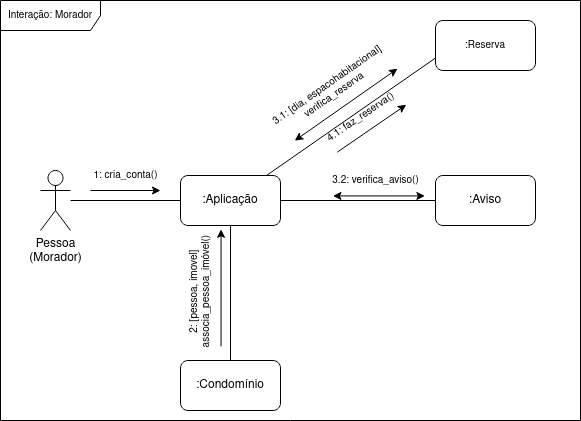

The diagram above was exported from draw.io. Its source (the exported page's mxGraphModel, read from the mxfile embedded in the PNG):
<mxGraphModel dx="423" dy="259" grid="1" gridSize="10" guides="1" tooltips="1" connect="1" arrows="1" fold="1" page="1" pageScale="1" pageWidth="850" pageHeight="1100" math="0" shadow="0">
  <root>
    <mxCell id="0" />
    <mxCell id="1" parent="0" />
    <mxCell id="w8PqV0Jygm3JfjPUomz8-38" value="Interação: Morador" style="shape=umlFrame;whiteSpace=wrap;html=1;fontSize=10;width=100;height=30;" vertex="1" parent="1">
      <mxGeometry x="40" y="450" width="580" height="420" as="geometry" />
    </mxCell>
    <mxCell id="w8PqV0Jygm3JfjPUomz8-11" style="edgeStyle=orthogonalEdgeStyle;rounded=0;orthogonalLoop=1;jettySize=auto;html=1;fontSize=10;endArrow=none;endFill=0;" edge="1" parent="1" source="w8PqV0Jygm3JfjPUomz8-3" target="w8PqV0Jygm3JfjPUomz8-5">
      <mxGeometry relative="1" as="geometry" />
    </mxCell>
    <mxCell id="w8PqV0Jygm3JfjPUomz8-3" value="&lt;div&gt;Pessoa&lt;/div&gt;&lt;div&gt;(Morador)&lt;br&gt;&lt;/div&gt;" style="shape=umlActor;verticalLabelPosition=bottom;verticalAlign=top;html=1;outlineConnect=0;" vertex="1" parent="1">
      <mxGeometry x="80" y="620" width="30" height="60" as="geometry" />
    </mxCell>
    <mxCell id="w8PqV0Jygm3JfjPUomz8-13" style="rounded=0;orthogonalLoop=1;jettySize=auto;html=1;entryX=0;entryY=0.75;entryDx=0;entryDy=0;fontSize=10;endArrow=none;endFill=0;" edge="1" parent="1" source="w8PqV0Jygm3JfjPUomz8-5" target="w8PqV0Jygm3JfjPUomz8-10">
      <mxGeometry relative="1" as="geometry" />
    </mxCell>
    <mxCell id="w8PqV0Jygm3JfjPUomz8-14" style="edgeStyle=none;rounded=0;orthogonalLoop=1;jettySize=auto;html=1;fontSize=10;endArrow=none;endFill=0;" edge="1" parent="1" source="w8PqV0Jygm3JfjPUomz8-5" target="w8PqV0Jygm3JfjPUomz8-8">
      <mxGeometry relative="1" as="geometry" />
    </mxCell>
    <mxCell id="w8PqV0Jygm3JfjPUomz8-16" style="edgeStyle=none;rounded=0;orthogonalLoop=1;jettySize=auto;html=1;fontSize=10;endArrow=none;endFill=0;" edge="1" parent="1" source="w8PqV0Jygm3JfjPUomz8-5" target="w8PqV0Jygm3JfjPUomz8-6">
      <mxGeometry relative="1" as="geometry" />
    </mxCell>
    <mxCell id="w8PqV0Jygm3JfjPUomz8-5" value=":Aplicação" style="rounded=1;whiteSpace=wrap;html=1;" vertex="1" parent="1">
      <mxGeometry x="220" y="625" width="100" height="50" as="geometry" />
    </mxCell>
    <mxCell id="w8PqV0Jygm3JfjPUomz8-6" value=":Condomínio" style="rounded=1;whiteSpace=wrap;html=1;" vertex="1" parent="1">
      <mxGeometry x="220" y="810" width="100" height="50" as="geometry" />
    </mxCell>
    <mxCell id="w8PqV0Jygm3JfjPUomz8-8" value=":Aviso" style="rounded=1;whiteSpace=wrap;html=1;" vertex="1" parent="1">
      <mxGeometry x="475" y="625" width="100" height="50" as="geometry" />
    </mxCell>
    <mxCell id="w8PqV0Jygm3JfjPUomz8-10" value="&lt;font style=&quot;font-size: 10px;&quot;&gt;:Reserva&lt;/font&gt;" style="rounded=1;whiteSpace=wrap;html=1;" vertex="1" parent="1">
      <mxGeometry x="475" y="470" width="100" height="50" as="geometry" />
    </mxCell>
    <mxCell id="w8PqV0Jygm3JfjPUomz8-19" value="" style="group" vertex="1" connectable="0" parent="1">
      <mxGeometry x="120" y="610" width="90" height="30" as="geometry" />
    </mxCell>
    <mxCell id="w8PqV0Jygm3JfjPUomz8-17" value="" style="endArrow=classic;html=1;rounded=0;fontSize=10;" edge="1" parent="w8PqV0Jygm3JfjPUomz8-19">
      <mxGeometry width="50" height="50" relative="1" as="geometry">
        <mxPoint x="10" y="30" as="sourcePoint" />
        <mxPoint x="80" y="30" as="targetPoint" />
      </mxGeometry>
    </mxCell>
    <mxCell id="w8PqV0Jygm3JfjPUomz8-18" value="1: cria_conta()" style="text;html=1;align=center;verticalAlign=middle;resizable=0;points=[];autosize=1;strokeColor=none;fillColor=none;fontSize=10;" vertex="1" parent="w8PqV0Jygm3JfjPUomz8-19">
      <mxGeometry width="90" height="30" as="geometry" />
    </mxCell>
    <mxCell id="w8PqV0Jygm3JfjPUomz8-20" value="" style="group;rotation=-90;" vertex="1" connectable="0" parent="1">
      <mxGeometry x="185" y="720" width="125" height="41.666666666666664" as="geometry" />
    </mxCell>
    <mxCell id="w8PqV0Jygm3JfjPUomz8-21" value="" style="endArrow=classic;html=1;rounded=0;fontSize=10;entryX=0.949;entryY=1.014;entryDx=0;entryDy=0;entryPerimeter=0;exitX=0.113;exitY=1.014;exitDx=0;exitDy=0;exitPerimeter=0;" edge="1" parent="w8PqV0Jygm3JfjPUomz8-20" source="w8PqV0Jygm3JfjPUomz8-22" target="w8PqV0Jygm3JfjPUomz8-22">
      <mxGeometry width="50" height="50" relative="1" as="geometry">
        <mxPoint x="70" y="73.33333333333333" as="sourcePoint" />
        <mxPoint x="70" y="-20" as="targetPoint" />
      </mxGeometry>
    </mxCell>
    <mxCell id="w8PqV0Jygm3JfjPUomz8-22" value="&lt;div&gt;2: [pessoa, imovel] &lt;br&gt;associa_pessoa_imóvel()&lt;/div&gt;" style="text;html=1;align=center;verticalAlign=middle;resizable=0;points=[];autosize=1;strokeColor=none;fillColor=none;fontSize=10;rotation=-90;" vertex="1" parent="w8PqV0Jygm3JfjPUomz8-20">
      <mxGeometry x="-15" y="1.666666666666666" width="140" height="40" as="geometry" />
    </mxCell>
    <mxCell id="w8PqV0Jygm3JfjPUomz8-27" value="" style="endArrow=classic;html=1;rounded=0;fontSize=10;entryX=0.949;entryY=1.014;entryDx=0;entryDy=0;entryPerimeter=0;exitX=0.113;exitY=1.014;exitDx=0;exitDy=0;exitPerimeter=0;startArrow=classic;startFill=1;" edge="1" parent="1" source="w8PqV0Jygm3JfjPUomz8-28" target="w8PqV0Jygm3JfjPUomz8-28">
      <mxGeometry width="50" height="50" relative="1" as="geometry">
        <mxPoint x="347" y="587" as="sourcePoint" />
        <mxPoint x="408" y="552" as="targetPoint" />
      </mxGeometry>
    </mxCell>
    <mxCell id="w8PqV0Jygm3JfjPUomz8-28" value="&lt;div&gt;3.1: [dia, espacohabitacional]&lt;br&gt;&lt;/div&gt;&lt;div&gt;verifica_reserva&lt;/div&gt;" style="text;html=1;align=center;verticalAlign=middle;resizable=0;points=[];autosize=1;strokeColor=none;fillColor=none;fontSize=10;rotation=-35;" vertex="1" parent="1">
      <mxGeometry x="295" y="520" width="150" height="40" as="geometry" />
    </mxCell>
    <mxCell id="w8PqV0Jygm3JfjPUomz8-39" value="" style="group;rotation=-35;" vertex="1" connectable="0" parent="1">
      <mxGeometry x="340" y="560" width="135" height="30" as="geometry" />
    </mxCell>
    <mxCell id="w8PqV0Jygm3JfjPUomz8-40" value="" style="endArrow=classic;html=1;rounded=0;fontSize=10;entryX=0.949;entryY=1.014;entryDx=0;entryDy=0;entryPerimeter=0;exitX=0.113;exitY=1.014;exitDx=0;exitDy=0;exitPerimeter=0;" edge="1" parent="w8PqV0Jygm3JfjPUomz8-39" source="w8PqV0Jygm3JfjPUomz8-41" target="w8PqV0Jygm3JfjPUomz8-41">
      <mxGeometry width="50" height="50" relative="1" as="geometry">
        <mxPoint x="40" y="40" as="sourcePoint" />
        <mxPoint x="97" as="targetPoint" />
      </mxGeometry>
    </mxCell>
    <mxCell id="w8PqV0Jygm3JfjPUomz8-41" value="4.1: faz_reserva()" style="text;html=1;align=center;verticalAlign=middle;resizable=0;points=[];autosize=1;strokeColor=none;fillColor=none;fontSize=10;rotation=-34.5;" vertex="1" parent="w8PqV0Jygm3JfjPUomz8-39">
      <mxGeometry x="10" y="-8" width="100" height="30" as="geometry" />
    </mxCell>
    <mxCell id="w8PqV0Jygm3JfjPUomz8-36" value="" style="endArrow=classic;html=1;rounded=0;fontSize=10;entryX=0.949;entryY=1.014;entryDx=0;entryDy=0;entryPerimeter=0;exitX=0.113;exitY=1.014;exitDx=0;exitDy=0;exitPerimeter=0;startArrow=classic;startFill=1;" edge="1" parent="1" source="w8PqV0Jygm3JfjPUomz8-37" target="w8PqV0Jygm3JfjPUomz8-37">
      <mxGeometry width="50" height="50" relative="1" as="geometry">
        <mxPoint x="380" y="644" as="sourcePoint" />
        <mxPoint x="450" y="644" as="targetPoint" />
      </mxGeometry>
    </mxCell>
    <mxCell id="w8PqV0Jygm3JfjPUomz8-37" value="3.2: verifica_aviso()" style="text;html=1;align=center;verticalAlign=middle;resizable=0;points=[];autosize=1;strokeColor=none;fillColor=none;fontSize=10;rotation=0;" vertex="1" parent="1">
      <mxGeometry x="360" y="615" width="110" height="30" as="geometry" />
    </mxCell>
  </root>
</mxGraphModel>